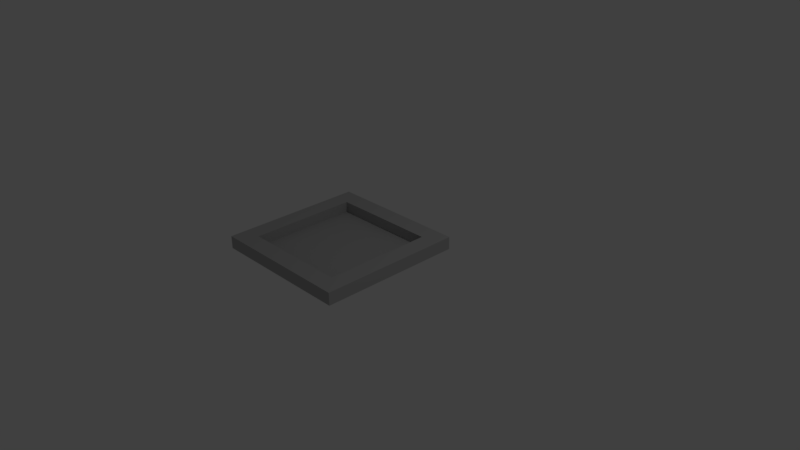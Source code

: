 # Source: photoframe.blend  (saved by Blender 2.77.0; exported with 4.5.12 LTS)
import bpy
from mathutils import Matrix  # noqa: F401  (used for matrix-valued properties, if any)

bpy.ops.wm.read_factory_settings(use_empty=True)
scene = bpy.context.scene
scene.name = 'Scene'

# ---- collections
col_collection_1 = bpy.data.collections.new('Collection 1'); scene.collection.children.link(col_collection_1)

# ---- materials (node trees are filled in below, after node groups)
mat_photoblack = bpy.data.materials.new('photoblack')
mat_photoblack.alpha_threshold = 0.0
mat_photoblack.use_transparent_shadow = False
mat_photoblack.diffuse_color = (0.4385, 0.4385, 0.4385, 1.0)
mat_photoblack.roughness = 0.5

# ---- material node trees

# ---- world
world_world = bpy.data.worlds.new('World'); scene.world = world_world
world_world.color = (0.05088, 0.05088, 0.05088)
world_world.use_sun_shadow = False
world_world.sun_shadow_jitter_overblur = 0.0
world_world.cycles.sampling_method = 'MANUAL'

# ---- cameras
cam_camera = bpy.data.cameras.new('Camera')
cam_camera.clip_end = 100.0
cam_camera.lens = 35.0
cam_camera.sensor_width = 32.0
cam_camera.sensor_height = 18.0
cam_camera.ortho_scale = 7.314
cam_camera.dof.focus_distance = 0.0
cam_camera.dof.aperture_fstop = 128.0

# ---- lights
light_lamp = bpy.data.lights.new('Lamp', 'POINT')
light_lamp.transmission_factor = 0.0
light_lamp.cutoff_distance = 30.0
light_lamp.energy = 100.0
light_lamp.shadow_buffer_clip_start = 1.001
light_lamp.shadow_soft_size = 0.1
light_lamp.shadow_maximum_resolution = 0.006
light_lamp.use_absolute_resolution = True

# ---- meshes
me_cube = bpy.data.meshes.new('Cube')
me_cube.from_pydata([(-1.0, -1.0, 3.0), (-1.0, -1.0, -3.0), (-1.0, 1.0, 3.0), (-1.0, 1.0, -3.0), (1.0, -1.0, 3.0), (1.0, -1.0, -3.0), (1.0, 1.0, 3.0), (1.0, 1.0, -3.0), (-1.0, -1.0, 0.0), (-1.0, 0.0, -3.0), (-1.0, 1.0, 0.0), (-1.0, 0.0, 3.0), (0.0, 1.0, -3.0), (1.0, 1.0, 0.0), (0.0, 1.0, 3.0), (1.0, 0.0, -3.0), (1.0, -1.0, 0.0), (1.0, 0.0, 3.0), (0.0, -1.0, -3.0), (0.0, -1.0, 3.0), (0.0, 0.0, -3.0), (0.0, 0.0, 3.0), (0.0, -1.0, 0.0), (1.0, 0.0, 0.0), (0.0, 1.0, 0.0), (-1.0, 0.0, 0.0), (-1.0, -1.0, -1.5), (-1.0, 0.5, -3.0), (-1.0, 1.0, 1.5), (-1.0, -0.5, 3.0), (0.5, 1.0, -3.0), (1.0, 1.0, 1.5), (-0.5, 1.0, 3.0), (1.0, -0.5, -3.0), (1.0, -1.0, 1.5), (1.0, 0.5, 3.0), (-0.5, -1.0, -3.0), (0.5, -1.0, 3.0), (-1.0, -1.0, 1.5), (-1.0, -0.5, -3.0), (-1.0, 1.0, -1.5), (-1.0, 0.5, 3.0), (-0.5, 1.0, -3.0), (1.0, 1.0, -1.5), (0.5, 1.0, 3.0), (1.0, 0.5, -3.0), (1.0, -1.0, -1.5), (1.0, -0.5, 3.0), (0.5, -1.0, -3.0), (-0.5, -1.0, 3.0), (-0.5, 0.0, -3.0), (0.5, 0.0, -3.0), (0.0, -0.5, -3.0), (0.0, 0.5, -3.0), (0.5, 0.0, 3.0), (-0.5, 0.0, 3.0), (0.0, -0.5, 3.0), (0.0, 0.5, 3.0), (0.0, -1.0, 1.5), (0.0, -1.0, -1.5), (0.5, -1.0, 0.0), (-0.5, -1.0, 0.0), (1.0, 0.0, 1.5), (1.0, 0.0, -1.5), (1.0, 0.5, 0.0), (1.0, -0.5, 0.0), (0.0, 1.0, 1.5), (0.0, 1.0, -1.5), (-0.5, 1.0, 0.0), (0.5, 1.0, 0.0), (-1.0, 0.0, 1.5), (-1.0, 0.0, -1.5), (-1.0, -0.5, 0.0), (-1.0, 0.5, 0.0), (-1.0, 0.5, -1.5), (-1.0, -0.5, -1.5), (-1.0, -0.5, 1.5), (0.5, 1.0, -1.5), (-0.5, 1.0, -1.5), (-0.5, 1.0, 1.5), (1.0, -0.5, -1.5), (1.0, 0.5, -1.5), (1.0, 0.5, 1.5), (-0.5, -1.0, -1.5), (0.5, -1.0, -1.5), (0.5, -1.0, 1.5), (-0.5, 0.5, 3.0), (-0.5, -0.5, 3.0), (0.5, -0.5, 3.0), (0.5, 0.5, -3.0), (0.5, -0.5, -3.0), (-0.5, -0.5, -3.0), (-0.5, 0.5, -3.0), (0.5, 0.5, 3.0), (-0.5, -1.0, 1.5), (1.0, -0.5, 1.5), (0.5, 1.0, 1.5), (-1.0, 0.5, 1.5), (-1.0, -1.0, -2.25), (-1.0, 0.75, -3.0), (-1.0, 1.0, 2.25), (-1.0, -0.75, 3.0), (0.75, 1.0, -3.0), (1.0, 1.0, 2.25), (-0.75, 1.0, 3.0), (1.0, -0.75, -3.0), (1.0, -1.0, 2.25), (1.0, 0.75, 3.0), (-0.75, -1.0, -3.0), (0.75, -1.0, 3.0), (-1.0, -1.0, 0.75), (-1.0, -0.25, -3.0), (-1.0, 1.0, -0.75), (-1.0, 0.25, 3.0), (-0.25, 1.0, -3.0), (1.0, 1.0, -0.75), (0.25, 1.0, 3.0), (1.0, 0.25, -3.0), (1.0, -1.0, -0.75), (1.0, -0.25, 3.0), (0.25, -1.0, -3.0), (-0.25, -1.0, 3.0), (-0.75, 0.0, -3.0), (0.25, 0.0, -3.0), (0.0, -0.75, -3.0), (0.0, 0.25, -3.0), (0.75, 0.0, 3.0), (-0.25, 0.0, 3.0), (0.0, -0.75, 3.0), (0.0, 0.25, 3.0), (0.0, -1.0, 2.25), (0.0, -1.0, -0.75), (0.75, -1.0, 0.0), (-0.25, -1.0, 0.0), (1.0, 0.0, 2.25), (1.0, 0.0, -0.75), (1.0, 0.75, 0.0), (1.0, -0.25, 0.0), (0.0, 1.0, 2.25), (0.0, 1.0, -0.75), (-0.75, 1.0, 0.0), (0.25, 1.0, 0.0), (-1.0, 0.0, 2.25), (-1.0, 0.0, -0.75), (-1.0, -0.75, 0.0), (-1.0, 0.25, 0.0), (-1.0, -1.0, -0.75), (-1.0, 0.25, -3.0), (-1.0, 1.0, 0.75), (-1.0, -0.25, 3.0), (0.25, 1.0, -3.0), (1.0, 1.0, 0.75), (-0.25, 1.0, 3.0), (1.0, -0.25, -3.0), (1.0, -1.0, 0.75), (1.0, 0.25, 3.0), (-0.25, -1.0, -3.0), (0.25, -1.0, 3.0), (-1.0, -1.0, 2.25), (-1.0, -0.75, -3.0), (-1.0, 1.0, -2.25), (-1.0, 0.75, 3.0), (-0.75, 1.0, -3.0), (1.0, 1.0, -2.25), (0.75, 1.0, 3.0), (1.0, 0.75, -3.0), (1.0, -1.0, -2.25), (1.0, -0.75, 3.0), (0.75, -1.0, -3.0), (-0.75, -1.0, 3.0), (-0.25, 0.0, -3.0), (0.75, 0.0, -3.0), (0.0, -0.25, -3.0), (0.0, 0.75, -3.0), (0.25, 0.0, 3.0), (-0.75, 0.0, 3.0), (0.0, -0.25, 3.0), (0.0, 0.75, 3.0), (0.0, -1.0, 0.75), (0.0, -1.0, -2.25), (0.25, -1.0, 0.0), (-0.75, -1.0, 0.0), (1.0, 0.0, 0.75), (1.0, 0.0, -2.25), (1.0, 0.25, 0.0), (1.0, -0.75, 0.0), (0.0, 1.0, 0.75), (0.0, 1.0, -2.25), (-0.25, 1.0, 0.0), (0.75, 1.0, 0.0), (-1.0, 0.0, 0.75), (-1.0, 0.0, -2.25), (-1.0, -0.25, 0.0), (-1.0, 0.75, 0.0), (-1.0, 0.5, -0.75), (-1.0, 0.5, -2.25), (-1.0, 0.25, -1.5), (-1.0, 0.75, -1.5), (-1.0, -0.5, -0.75), (-1.0, -0.5, -2.25), (-1.0, -0.75, -1.5), (-1.0, -0.25, -1.5), (-1.0, -0.5, 2.25), (-1.0, -0.5, 0.75), (-1.0, -0.75, 1.5), (-1.0, -0.25, 1.5), (0.5, 1.0, -0.75), (0.5, 1.0, -2.25), (0.25, 1.0, -1.5), (0.75, 1.0, -1.5), (-0.5, 1.0, -0.75), (-0.5, 1.0, -2.25), (-0.75, 1.0, -1.5), (-0.25, 1.0, -1.5), (-0.5, 1.0, 2.25), (-0.5, 1.0, 0.75), (-0.75, 1.0, 1.5), (-0.25, 1.0, 1.5), (1.0, -0.5, -0.75), (1.0, -0.5, -2.25), (1.0, -0.25, -1.5), (1.0, -0.75, -1.5), (1.0, 0.5, -0.75), (1.0, 0.5, -2.25), (1.0, 0.75, -1.5), (1.0, 0.25, -1.5), (1.0, 0.5, 2.25), (1.0, 0.5, 0.75), (1.0, 0.75, 1.5), (1.0, 0.25, 1.5), (-0.5, -1.0, -0.75), (-0.5, -1.0, -2.25), (-0.25, -1.0, -1.5), (-0.75, -1.0, -1.5), (0.5, -1.0, -0.75), (0.5, -1.0, -2.25), (0.75, -1.0, -1.5), (0.25, -1.0, -1.5), (0.5, -1.0, 2.25), (0.5, -1.0, 0.75), (0.75, -1.0, 1.5), (0.25, -1.0, 1.5), (-0.25, 0.5, 3.0), (-0.75, 0.5, 3.0), (-0.5, 0.25, 3.0), (-0.5, 0.75, 3.0), (-0.25, -0.5, 3.0), (-0.75, -0.5, 3.0), (-0.5, -0.75, 3.0), (-0.5, -0.25, 3.0), (0.75, -0.5, 3.0), (0.25, -0.5, 3.0), (0.5, -0.75, 3.0), (0.5, -0.25, 3.0), (0.25, 0.5, -3.0), (0.75, 0.5, -3.0), (0.5, 0.25, -3.0), (0.5, 0.75, -3.0), (0.25, -0.5, -3.0), (0.75, -0.5, -3.0), (0.5, -0.75, -3.0), (0.5, -0.25, -3.0), (-0.75, -0.5, -3.0), (-0.25, -0.5, -3.0), (-0.5, -0.75, -3.0), (-0.5, -0.25, -3.0), (-0.75, 0.5, -3.0), (-0.25, 0.5, -3.0), (-0.5, 0.25, -3.0), (-0.5, 0.75, -3.0), (0.75, 0.5, 3.0), (0.25, 0.5, 3.0), (0.5, 0.25, 3.0), (0.5, 0.75, 3.0), (-0.5, -1.0, 2.25), (-0.5, -1.0, 0.75), (-0.25, -1.0, 1.5), (-0.75, -1.0, 1.5), (1.0, -0.5, 2.25), (1.0, -0.5, 0.75), (1.0, -0.25, 1.5), (1.0, -0.75, 1.5), (0.5, 1.0, 2.25), (0.5, 1.0, 0.75), (0.25, 1.0, 1.5), (0.75, 1.0, 1.5), (-1.0, 0.5, 2.25), (-1.0, 0.5, 0.75), (-1.0, 0.25, 1.5), (-1.0, 0.75, 1.5), (-1.0, 0.75, 0.75), (-1.0, 0.25, 0.75), (-1.0, 0.25, 2.25), (0.75, 1.0, 0.75), (0.25, 1.0, 0.75), (0.25, 1.0, 2.25), (1.0, -0.75, 0.75), (1.0, -0.25, 0.75), (1.0, -0.25, 2.25), (-0.75, -1.0, 0.75), (-0.25, -1.0, 0.75), (-0.25, -1.0, 2.25), (0.25, 0.75, 3.0), (0.25, 0.25, 3.0), (0.75, 0.25, 3.0), (-0.25, 0.75, -3.0), (-0.25, 0.25, -3.0), (-0.75, 0.25, -3.0), (-0.25, -0.25, -3.0), (-0.25, -0.75, -3.0), (-0.75, -0.75, -3.0), (0.75, -0.25, -3.0), (0.75, -0.75, -3.0), (0.25, -0.75, -3.0), (0.75, 0.75, -3.0), (0.75, 0.25, -3.0), (0.25, 0.25, -3.0), (0.25, -0.25, 3.0), (0.25, -0.75, 3.0), (0.75, -0.75, 3.0), (-0.75, -0.25, 3.0), (-0.75, -0.75, 3.0), (-0.25, -0.75, 3.0), (-0.75, 0.75, 3.0), (-0.75, 0.25, 3.0), (-0.25, 0.25, 3.0), (0.25, -1.0, 0.75), (0.75, -1.0, 0.75), (0.75, -1.0, 2.25), (0.25, -1.0, -2.25), (0.75, -1.0, -2.25), (0.75, -1.0, -0.75), (-0.75, -1.0, -2.25), (-0.25, -1.0, -2.25), (-0.25, -1.0, -0.75), (1.0, 0.25, 0.75), (1.0, 0.75, 0.75), (1.0, 0.75, 2.25), (1.0, 0.25, -2.25), (1.0, 0.75, -2.25), (1.0, 0.75, -0.75), (1.0, -0.75, -2.25), (1.0, -0.25, -2.25), (1.0, -0.25, -0.75), (-0.25, 1.0, 0.75), (-0.75, 1.0, 0.75), (-0.75, 1.0, 2.25), (-0.25, 1.0, -2.25), (-0.75, 1.0, -2.25), (-0.75, 1.0, -0.75), (0.75, 1.0, -2.25), (0.25, 1.0, -2.25), (0.25, 1.0, -0.75), (-1.0, -0.25, 0.75), (-1.0, -0.75, 0.75), (-1.0, -0.75, 2.25), (-1.0, -0.25, -2.25), (-1.0, -0.75, -2.25), (-1.0, -0.75, -0.75), (-1.0, 0.75, -2.25), (-1.0, 0.25, -2.25), (-1.0, 0.25, -0.75), (-1.0, 0.75, -0.75), (-1.0, -0.25, -0.75), (-1.0, -0.25, 2.25), (0.75, 1.0, -0.75), (-0.25, 1.0, -0.75), (-0.25, 1.0, 2.25), (1.0, -0.75, -0.75), (1.0, 0.25, -0.75), (1.0, 0.25, 2.25), (-0.75, -1.0, -0.75), (0.25, -1.0, -0.75), (0.25, -1.0, 2.25), (-0.25, 0.75, 3.0), (-0.25, -0.25, 3.0), (0.75, -0.25, 3.0), (0.25, 0.75, -3.0), (0.25, -0.25, -3.0), (-0.75, -0.25, -3.0), (-0.75, 0.75, -3.0), (0.75, 0.75, 3.0), (-0.75, -1.0, 2.25), (1.0, -0.75, 2.25), (0.75, 1.0, 2.25), (-1.0, 0.75, 2.25), (0.75, 0.25, 26.92), (1.0, 0.0, 26.92), (1.0, -0.25, 26.92), (0.0, -0.75, 26.92), (1.0, 0.25, 26.92), (1.0, 0.75, 26.92), (-0.75, 1.0, 26.92), (0.5, 1.0, 26.92), (0.75, 0.0, 26.92), (0.75, -0.25, 26.92), (-0.25, 1.0, 26.92), (-0.25, 0.75, 26.92), (-0.75, 0.25, 26.92), (-0.25, -0.75, 26.92), (-1.0, -1.0, 26.92), (-1.0, -0.25, 26.92), (0.75, -0.75, 26.92), (0.75, -1.0, 26.92), (0.0, 0.75, 26.92), (1.0, 0.5, 26.92), (0.75, 0.5, 26.92), (0.5, -1.0, 26.92), (1.0, -0.5, 26.92), (0.75, -0.5, 26.92), (-0.5, -1.0, 26.92), (-0.5, -0.75, 26.92), (0.75, 1.0, 26.92), (1.0, 1.0, 26.92), (0.5, -0.75, 26.92), (0.25, -0.75, 26.92), (0.25, -1.0, 26.92), (0.0, -1.0, 26.92), (-0.25, -1.0, 26.92), (-1.0, 0.0, 26.92), (1.0, -0.75, 26.92), (1.0, -1.0, 26.92), (-0.75, -0.75, 26.92), (-0.75, -1.0, 26.92), (0.75, 0.75, 26.92), (-0.5, 1.0, 26.92), (0.25, 0.75, 26.92), (0.5, 0.75, 26.92), (-1.0, 0.75, 26.92), (-1.0, 1.0, 26.92), (0.0, 1.0, 26.92), (0.25, 1.0, 26.92), (-0.75, 0.0, 26.92), (-0.75, -0.25, 26.92), (-0.75, 0.75, 26.92), (-0.5, 0.75, 26.92), (-0.75, 0.5, 26.92), (-0.75, -0.5, 26.92), (-1.0, 0.25, 26.92), (-1.0, 0.5, 26.92), (-1.0, -0.75, 26.92), (-1.0, -0.5, 26.92), (-0.5, -0.75, 38.93), (-0.5, -1.0, 38.93), (0.0, 1.0, 38.93), (0.0, 0.75, 38.93), (-0.75, 0.25, 38.93), (-0.75, 0.5, 38.93), (-0.75, -1.0, 38.93), (-0.25, -1.0, 38.93), (-0.25, -0.75, 38.93), (-0.25, 1.0, 38.93), (-0.5, 1.0, 38.93), (-1.0, 0.0, 38.93), (-0.75, 0.0, 38.93), (0.5, -0.75, 38.93), (0.25, -0.75, 38.93), (-1.0, 0.5, 38.93), (-1.0, 0.25, 38.93), (-0.75, -0.25, 38.93), (-0.5, 0.75, 38.93), (-0.75, 0.75, 38.93), (0.75, 0.0, 38.93), (1.0, 0.0, 38.93), (0.0, -0.75, 38.93), (-0.75, -0.5, 38.93), (0.75, 0.5, 38.93), (0.75, 0.75, 38.93), (1.0, 0.5, 38.93), (1.0, 0.25, 38.93), (1.0, -0.75, 38.93), (0.75, -0.75, 38.93), (-1.0, 0.75, 38.93), (0.75, 0.25, 38.93), (1.0, 0.75, 38.93), (0.75, -0.5, 38.93), (1.0, -1.0, 38.93), (0.75, -1.0, 38.93), (-1.0, -0.5, 38.93), (0.25, 1.0, 38.93), (0.5, 0.75, 38.93), (0.0, -1.0, 38.93), (-1.0, -0.25, 38.93), (0.75, 1.0, 38.93), (1.0, -0.5, 38.93), (1.0, -0.25, 38.93), (0.5, 1.0, 38.93), (-0.25, 0.75, 38.93), (-0.75, 1.0, 38.93), (0.25, 0.75, 38.93), (0.75, -0.25, 38.93), (0.5, -1.0, 38.93), (1.0, 1.0, 38.93), (-0.75, -0.75, 38.93), (0.25, -1.0, 38.93), (-1.0, -0.75, 38.93), (-1.0, 1.0, 38.93), (-1.0, -1.0, 38.93)], [], [(436, 398, 446, 447), (25, 145, 291, 190), (323, 243, 436, 434), (101, 29, 441, 440), (393, 412, 483, 486), (122, 9, 111, 379), (128, 318, 415, 389), (427, 426, 489, 480), (245, 323, 434, 435), (406, 424, 467, 466), (11, 113, 438, 419), (29, 149, 401, 441), (4, 109, 403, 421), (374, 245, 435, 397), (35, 155, 390, 405), (116, 44, 393, 431), (401, 419, 453, 482), (299, 110, 38, 277), (397, 435, 460, 487), (319, 250, 409, 402), (177, 374, 397, 404), (92, 266, 307, 268), (291, 287, 97, 288), (84, 234, 331, 236), (294, 283, 96, 284), (164, 6, 413, 412), (75, 198, 358, 200), (297, 279, 95, 280), (298, 119, 17, 134), (300, 275, 94, 276), (47, 167, 420, 408), (44, 164, 412, 393), (317, 174, 54, 253), (306, 267, 92, 268), (20, 170, 308, 172), (386, 406, 466, 473), (403, 407, 491, 477), (312, 259, 90, 260), (21, 174, 317, 176), (247, 321, 422, 437), (149, 11, 419, 401), (420, 421, 476, 470), (292, 113, 11, 142), (320, 175, 55, 249), (324, 243, 86, 244), (22, 178, 326, 180), (16, 154, 296, 185), (296, 154, 34, 281), (248, 322, 399, 411), (329, 179, 59, 237), (333, 231, 83, 232), (23, 182, 335, 184), (13, 151, 293, 189), (293, 151, 31, 285), (250, 376, 395, 409), (105, 33, 259, 312), (153, 15, 171, 311), (338, 183, 63, 225), (24, 186, 344, 188), (10, 148, 290, 193), (290, 148, 28, 289), (396, 430, 444, 451), (348, 211, 78, 212), (314, 102, 30, 257), (377, 150, 12, 173), (305, 114, 42, 269), (25, 190, 353, 192), (8, 110, 299, 181), (355, 101, 0, 158), (358, 144, 8, 146), (357, 199, 75, 200), (308, 170, 50, 265), (356, 191, 71, 201), (362, 193, 73, 194), (40, 112, 362, 197), (363, 192, 72, 198), (71, 143, 363, 201), (364, 149, 29, 202), (70, 142, 364, 205), (365, 189, 69, 206), (43, 115, 365, 209), (366, 188, 68, 210), (67, 139, 366, 213), (66, 138, 367, 217), (368, 185, 65, 218), (46, 118, 368, 221), (369, 184, 64, 222), (63, 135, 369, 225), (370, 155, 35, 226), (62, 134, 370, 229), (371, 181, 61, 230), (26, 146, 371, 233), (372, 180, 60, 234), (59, 131, 372, 237), (373, 157, 37, 238), (58, 130, 373, 241), (374, 177, 57, 242), (121, 49, 410, 418), (375, 176, 56, 246), (55, 127, 375, 249), (322, 246, 56, 128), (54, 126, 376, 253), (377, 173, 53, 254), (30, 150, 377, 257), (378, 172, 52, 258), (51, 123, 378, 261), (313, 258, 52, 124), (50, 122, 379, 265), (42, 162, 380, 269), (382, 169, 49, 274), (38, 158, 382, 277), (383, 167, 47, 278), (80, 218, 343, 220), (34, 106, 383, 281), (384, 164, 44, 282), (88, 250, 319, 252), (31, 103, 384, 285), (385, 161, 41, 286), (97, 286, 292, 288), (28, 100, 385, 289), (32, 152, 396, 425), (97, 289, 385, 286), (422, 411, 442, 493), (90, 258, 313, 260), (320, 247, 437, 433), (96, 285, 384, 282), (82, 226, 337, 228), (6, 107, 391, 413), (158, 38, 204, 355), (95, 281, 383, 278), (17, 119, 388, 387), (94, 277, 382, 274), (162, 42, 211, 348), (93, 273, 381, 270), (252, 319, 402, 414), (27, 99, 359, 195), (92, 269, 380, 266), (27, 266, 380, 99), (39, 111, 356, 199), (91, 265, 379, 262), (39, 262, 379, 111), (52, 172, 308, 263), (150, 30, 207, 351), (90, 261, 378, 258), (53, 173, 305, 267), (89, 257, 377, 254), (311, 171, 51, 261), (88, 253, 376, 250), (119, 47, 408, 388), (56, 176, 317, 251), (367, 152, 32, 214), (87, 249, 375, 246), (57, 177, 302, 271), (86, 245, 374, 242), (126, 304, 386, 394), (36, 156, 309, 264), (85, 241, 373, 238), (60, 180, 326, 239), (146, 26, 200, 358), (84, 237, 372, 234), (61, 181, 299, 275), (83, 233, 371, 230), (19, 121, 418, 417), (33, 153, 311, 259), (82, 229, 370, 226), (64, 184, 335, 227), (48, 168, 312, 260), (81, 225, 369, 222), (74, 194, 361, 196), (65, 185, 296, 279), (80, 221, 368, 218), (14, 116, 431, 430), (78, 210, 349, 212), (79, 217, 367, 214), (68, 188, 344, 215), (45, 165, 314, 255), (78, 213, 366, 210), (83, 230, 334, 232), (69, 189, 293, 283), (77, 209, 365, 206), (347, 187, 67, 213), (324, 175, 432, 398), (266, 27, 147, 307), (76, 205, 364, 202), (72, 192, 353, 203), (75, 201, 363, 198), (91, 262, 310, 264), (73, 193, 290, 287), (381, 273, 427, 424), (74, 197, 362, 194), (360, 195, 74, 196), (262, 39, 159, 310), (71, 196, 361, 143), (25, 143, 361, 145), (147, 27, 195, 360), (9, 147, 360, 191), (71, 191, 360, 196), (99, 3, 160, 359), (162, 3, 99, 380), (74, 195, 359, 197), (357, 200, 26, 98), (1, 98, 332, 108), (159, 39, 199, 357), (98, 1, 159, 357), (111, 9, 191, 356), (363, 143, 25, 192), (75, 199, 356, 201), (354, 204, 38, 110), (144, 72, 203, 354), (110, 8, 144, 354), (433, 437, 465, 459), (366, 139, 24, 188), (76, 203, 353, 205), (351, 207, 77, 208), (67, 208, 352, 139), (24, 139, 352, 141), (362, 112, 10, 193), (12, 150, 351, 187), (67, 187, 351, 208), (102, 7, 163, 350), (292, 286, 41, 113), (7, 102, 314, 165), (30, 102, 350, 207), (77, 207, 350, 209), (385, 100, 2, 161), (40, 212, 349, 112), (10, 112, 349, 140), (353, 190, 70, 205), (10, 140, 345, 148), (431, 393, 486, 479), (40, 160, 348, 212), (114, 12, 187, 347), (42, 114, 347, 211), (78, 211, 347, 213), (345, 215, 79, 216), (304, 270, 406, 386), (28, 216, 346, 100), (2, 100, 346, 104), (140, 68, 215, 345), (28, 148, 345, 216), (369, 135, 23, 184), (355, 202, 29, 101), (79, 215, 344, 217), (342, 219, 80, 220), (117, 45, 255, 315), (63, 220, 343, 135), (23, 135, 343, 137), (153, 33, 219, 342), (365, 115, 13, 189), (15, 153, 342, 183), (63, 183, 342, 220), (105, 5, 166, 341), (89, 254, 316, 256), (5, 105, 312, 168), (33, 105, 341, 219), (428, 429, 496, 472), (80, 219, 341, 221), (384, 103, 6, 164), (339, 223, 81, 224), (43, 224, 340, 115), (13, 115, 340, 136), (344, 186, 66, 217), (165, 45, 223, 339), (418, 410, 443, 449), (43, 163, 339, 224), (117, 15, 183, 338), (45, 117, 338, 223), (302, 177, 404, 426), (81, 223, 338, 225), (336, 227, 82, 228), (167, 4, 421, 420), (31, 228, 337, 103), (6, 103, 337, 107), (136, 64, 227, 336), (31, 151, 336, 228), (349, 210, 68, 140), (372, 131, 22, 180), (346, 214, 32, 104), (82, 227, 335, 229), (368, 118, 16, 185), (59, 232, 334, 131), (22, 131, 334, 133), (156, 36, 231, 333), (18, 156, 333, 179), (59, 179, 333, 232), (1, 108, 310, 159), (36, 108, 332, 231), (83, 231, 332, 233), (383, 106, 4, 167), (330, 235, 84, 236), (46, 236, 331, 118), (16, 118, 331, 132), (152, 14, 430, 396), (168, 48, 235, 330), (392, 425, 452, 488), (46, 166, 330, 236), (120, 18, 179, 329), (326, 178, 58, 241), (48, 120, 329, 235), (84, 235, 329, 237), (327, 239, 85, 240), (318, 252, 414, 415), (34, 240, 328, 106), (4, 106, 328, 109), (132, 60, 239, 327), (34, 154, 327, 240), (375, 127, 21, 176), (37, 157, 416, 407), (337, 226, 35, 107), (85, 239, 326, 241), (412, 413, 492, 483), (55, 244, 325, 127), (21, 127, 325, 129), (321, 247, 87, 248), (49, 169, 423, 410), (113, 41, 439, 438), (55, 175, 324, 244), (301, 121, 19, 130), (387, 388, 485, 463), (86, 243, 323, 245), (321, 248, 411, 422), (273, 302, 426, 427), (243, 324, 398, 436), (107, 35, 405, 391), (157, 19, 417, 416), (87, 247, 320, 249), (318, 251, 88, 252), (390, 387, 463, 469), (155, 17, 387, 390), (128, 56, 251, 318), (382, 158, 0, 169), (378, 123, 20, 172), (0, 101, 440, 400), (328, 238, 37, 109), (88, 251, 317, 253), (51, 256, 316, 123), (20, 123, 316, 125), (51, 171, 315, 256), (18, 124, 309, 156), (315, 255, 89, 256), (13, 136, 336, 151), (89, 255, 314, 257), (48, 260, 313, 120), (388, 408, 484, 485), (441, 401, 482, 478), (93, 270, 304, 272), (90, 259, 311, 261), (309, 263, 91, 264), (36, 264, 310, 108), (124, 52, 263, 309), (270, 381, 424, 406), (175, 320, 433, 432), (331, 234, 60, 132), (399, 389, 464, 450), (169, 0, 400, 423), (91, 263, 308, 265), (50, 268, 307, 122), (9, 122, 307, 147), (125, 53, 267, 306), (50, 170, 306, 268), (109, 37, 407, 403), (416, 417, 481, 494), (20, 125, 306, 170), (92, 267, 305, 269), (303, 271, 93, 272), (54, 272, 304, 126), (79, 214, 346, 216), (376, 126, 394, 395), (129, 57, 271, 303), (54, 174, 303, 272), (373, 130, 19, 157), (295, 116, 14, 138), (21, 129, 303, 174), (93, 271, 302, 273), (58, 276, 301, 130), (87, 246, 322, 248), (133, 61, 275, 300), (58, 178, 300, 276), (370, 134, 17, 155), (41, 161, 428, 439), (22, 133, 300, 178), (94, 275, 299, 277), (62, 280, 298, 134), (96, 282, 295, 284), (137, 65, 279, 297), (104, 32, 425, 392), (62, 182, 297, 280), (367, 138, 14, 152), (2, 104, 392, 429), (23, 137, 297, 182), (95, 279, 296, 281), (66, 284, 295, 138), (141, 69, 283, 294), (66, 186, 294, 284), (364, 142, 11, 149), (322, 128, 389, 399), (24, 141, 294, 186), (96, 283, 293, 285), (70, 288, 292, 142), (16, 132, 327, 154), (145, 73, 287, 291), (371, 146, 8, 181), (70, 190, 291, 288), (97, 287, 290, 289), (358, 198, 72, 144), (95, 278, 298, 280), (340, 222, 64, 136), (86, 242, 325, 244), (77, 206, 352, 208), (316, 254, 53, 125), (325, 242, 57, 129), (334, 230, 61, 133), (18, 120, 313, 124), (343, 218, 65, 137), (15, 117, 315, 171), (301, 274, 49, 121), (166, 5, 168, 330), (352, 206, 69, 141), (12, 114, 305, 173), (298, 278, 47, 119), (163, 7, 165, 339), (354, 203, 76, 204), (361, 194, 73, 145), (295, 282, 44, 116), (160, 3, 162, 348), (335, 182, 62, 229), (81, 222, 340, 224), (359, 160, 40, 197), (76, 202, 355, 204), (411, 399, 450, 442), (341, 166, 46, 221), (85, 238, 328, 240), (350, 163, 43, 209), (94, 274, 301, 276), (332, 98, 26, 233), (407, 416, 494, 491), (415, 414, 455, 456), (400, 440, 495, 497), (414, 402, 471, 455), (161, 2, 429, 428), (475, 484, 470, 471), (444, 479, 489, 445), (486, 483, 467, 480), (468, 466, 467, 474), (463, 462, 473, 469), (476, 477, 471, 470), (458, 457, 447, 446), (481, 449, 450, 464), (452, 451, 487, 460), (487, 451, 444, 445), (453, 458, 446, 454), (491, 455, 471, 477), (483, 492, 474, 467), (478, 482, 459, 465), (489, 479, 486, 480), (457, 472, 461, 447), (461, 488, 452, 460), (497, 495, 493, 448), (462, 463, 485, 490), (443, 448, 493, 442), (491, 494, 456, 455), (481, 464, 456, 494), (443, 442, 450, 449), (466, 468, 469, 473), (496, 488, 461, 472), (484, 475, 490, 485), (482, 453, 454, 459), (495, 478, 465, 493), (405, 390, 469, 468), (435, 434, 461, 460), (438, 439, 457, 458), (391, 405, 468, 474), (426, 404, 445, 489), (410, 423, 448, 443), (440, 441, 478, 495), (432, 433, 459, 454), (408, 420, 470, 484), (439, 428, 472, 457), (413, 391, 474, 492), (429, 392, 488, 496), (404, 397, 487, 445), (402, 409, 475, 471), (394, 386, 473, 462), (425, 396, 451, 452), (434, 436, 447, 461), (398, 432, 454, 446), (395, 394, 462, 490), (423, 400, 497, 448), (389, 415, 456, 464), (421, 403, 477, 476), (419, 438, 458, 453), (409, 395, 490, 475), (430, 431, 479, 444), (437, 422, 493, 465), (424, 427, 480, 467), (417, 418, 449, 481)])
_uv = me_cube.uv_layers.new(name='UVMap')
_uv.uv.foreach_set('vector', [0.5781, 0.2865, 0.5625, 0.2865, 0.5625, 0.0, 0.5781, 0.0, 0.4375, 0.07155, 0.4531, 0.07155, 0.4531, 0.08944, 0.4375, 0.08944, 0.5938, 0.8569, 0.5781, 0.8569, 0.5781, 0.2865, 0.5938, 0.2865, 0.3906, 0.1431, 0.4063, 0.1431, 0.4063, 0.7135, 0.3906, 0.7135, 0.1563, 0.2865, 0.1406, 0.2865, 0.1406, 0.0, 0.1563, 0.0, 0.9375, 0.04173, 0.9375, 0.0477, 0.9219, 0.0477, 0.9219, 0.04173, 0.6406, 0.8569, 0.625, 0.8569, 0.625, 0.2865, 0.6406, 0.2865, 0.7656, 0.2865, 0.75, 0.2865, 0.75, 0.0, 0.7656, 0.0, 0.7031, 0.8569, 0.6875, 0.8569, 0.6875, 0.2865, 0.7031, 0.2865, 0.8594, 0.5704, 0.875, 0.5704, 0.875, 0.8569, 0.8594, 0.8569, 0.4375, 0.1431, 0.4531, 0.1431, 0.4531, 0.7135, 0.4375, 0.7135, 0.4063, 0.1431, 0.4219, 0.1431, 0.4219, 0.7135, 0.4063, 0.7135, 0.375, 0.8569, 0.3594, 0.8569, 0.3594, 0.2865, 0.375, 0.2865, 0.7188, 0.8569, 0.7031, 0.8569, 0.7031, 0.2865, 0.7188, 0.2865, 0.09375, 0.8569, 0.07813, 0.8569, 0.07812, 0.2865, 0.09375, 0.2865, 0.1719, 0.8569, 0.1563, 0.8569, 0.1563, 0.2865, 0.1719, 0.2865, 0.4219, 0.7135, 0.4375, 0.7135, 0.4375, 1.0, 0.4219, 1.0, 0.2656, 0.9106, 0.25, 0.9106, 0.25, 0.8927, 0.2656, 0.8927, 0.7188, 0.2865, 0.7031, 0.2865, 0.7031, 0.0, 0.7188, 0.0, 0.7813, 0.0, 0.7969, 0.0, 0.7969, 0.5704, 0.7813, 0.5704, 0.7344, 0.8569, 0.7188, 0.8569, 0.7188, 0.2865, 0.7344, 0.2865, 0.9688, 0.03577, 0.9688, 0.04173, 0.9531, 0.04173, 0.9531, 0.03577, 0.4531, 0.08944, 0.4688, 0.08944, 0.4688, 0.1073, 0.4531, 0.1073, 0.3438, 0.9642, 0.3438, 0.9463, 0.3594, 0.9463, 0.3594, 0.9642, 0.1719, 0.9106, 0.1563, 0.9106, 0.1563, 0.8927, 0.1719, 0.8927, 0.1406, 0.8569, 0.125, 0.8569, 0.125, 0.2865, 0.1406, 0.2865, 0.4063, 0.03578, 0.4063, 0.05366, 0.3906, 0.05366, 0.3906, 0.03578, 0.04688, 0.9106, 0.03125, 0.9106, 0.03125, 0.8927, 0.04688, 0.8927, 0.04688, 0.8748, 0.04688, 0.8569, 0.0625, 0.8569, 0.0625, 0.8748, 0.2969, 0.9106, 0.2813, 0.9106, 0.2813, 0.8927, 0.2969, 0.8927, 0.03125, 0.8569, 0.01563, 0.8569, 0.01563, 0.2865, 0.03125, 0.2865, 0.1563, 0.8569, 0.1406, 0.8569, 0.1406, 0.2865, 0.1563, 0.2865, 0.9375, 0.1073, 0.9219, 0.1073, 0.9219, 0.1014, 0.9375, 0.1014, 0.9531, 0.02981, 0.9688, 0.02981, 0.9688, 0.03577, 0.9531, 0.03577, 0.9375, 0.02385, 0.9375, 0.02981, 0.9219, 0.02981, 0.9219, 0.02385, 0.8438, 0.5704, 0.8594, 0.5704, 0.8594, 0.8569, 0.8438, 0.8569, 0.3594, 0.2865, 0.3438, 0.2865, 0.3438, 0.0, 0.3594, 0.0, 0.8906, 0.005962, 0.9063, 0.005962, 0.9063, 0.01192, 0.8906, 0.01192, 0.9219, 0.1133, 0.9219, 0.1073, 0.9375, 0.1073, 0.9375, 0.1133, 0.5156, 0.8569, 0.5, 0.8569, 0.5, 0.2865, 0.5156, 0.2865, 0.4219, 0.1431, 0.4375, 0.1431, 0.4375, 0.7135, 0.4219, 0.7135, 0.01563, 0.2865, 1.267e-07, 0.2865, 0.0, 0.0, 0.01562, 0.0, 0.4531, 0.1252, 0.4531, 0.1431, 0.4375, 0.1431, 0.4375, 0.1252, 0.9375, 0.1312, 0.9219, 0.1312, 0.9219, 0.1252, 0.9375, 0.1252, 0.9063, 0.1312, 0.8906, 0.1312, 0.8906, 0.1252, 0.9063, 0.1252, 0.3125, 0.9284, 0.3125, 0.9106, 0.3281, 0.9106, 0.3281, 0.9284, 4.023e-07, 0.9284, 3.949e-07, 0.9106, 0.01563, 0.9106, 0.01563, 0.9284, 0.01563, 0.9106, 3.949e-07, 0.9106, 3.874e-07, 0.8927, 0.01563, 0.8927, 0.6719, 0.8569, 0.6563, 0.8569, 0.6563, 0.2865, 0.6719, 0.2865, 0.3281, 0.9821, 0.3125, 0.9821, 0.3125, 0.9642, 0.3281, 0.9642, 0.2969, 0.9821, 0.2813, 0.9821, 0.2813, 0.9642, 0.2969, 0.9642, 0.0625, 0.9284, 0.0625, 0.9106, 0.07813, 0.9106, 0.07813, 0.9284, 0.125, 0.9284, 0.125, 0.9106, 0.1406, 0.9106, 0.1406, 0.9284, 0.1406, 0.9106, 0.125, 0.9106, 0.125, 0.8927, 0.1406, 0.8927, 0.7969, 0.0, 0.8125, 0.0, 0.8125, 0.5704, 0.7969, 0.5704, 0.8906, 7.107e-09, 0.9063, 4.264e-09, 0.9063, 0.005962, 0.8906, 0.005962, 0.9219, 2.843e-09, 0.9375, 2.843e-09, 0.9375, 0.005962, 0.9219, 0.005962, 0.07813, 0.9821, 0.0625, 0.9821, 0.0625, 0.9642, 0.07813, 0.9642, 0.1875, 0.9284, 0.1875, 0.9106, 0.2031, 0.9106, 0.2031, 0.9284, 0.5, 0.07155, 0.5, 0.08944, 0.4844, 0.08944, 0.4844, 0.07155, 0.4844, 0.08944, 0.5, 0.08944, 0.5, 0.1073, 0.4844, 0.1073, 0.2031, 0.2865, 0.1875, 0.2865, 0.1875, 0.0, 0.2031, 0.0, 0.2344, 0.9821, 0.2188, 0.9821, 0.2188, 0.9642, 0.2344, 0.9642, 0.9844, 0.005962, 1.0, 0.005962, 1.0, 0.01192, 0.9844, 0.01192, 0.9844, 0.01789, 1.0, 0.01789, 1.0, 0.02385, 0.9844, 0.02385, 0.9844, 0.02981, 1.0, 0.02981, 1.0, 0.03577, 0.9844, 0.03577, 0.4375, 0.07155, 0.4375, 0.08944, 0.4219, 0.08944, 0.4219, 0.07155, 0.25, 0.9284, 0.25, 0.9106, 0.2656, 0.9106, 0.2656, 0.9284, 0.3906, 0.1252, 0.3906, 0.1431, 0.375, 0.1431, 0.375, 0.1252, 0.3906, 0.05366, 0.3906, 0.07155, 0.375, 0.07155, 0.375, 0.05366, 0.3906, 0.01789, 0.4063, 0.01789, 0.4063, 0.03578, 0.3906, 0.03578, 0.9219, 0.02981, 0.9375, 0.02981, 0.9375, 0.03577, 0.9219, 0.03577, 0.4219, 0.01789, 0.4375, 0.01789, 0.4375, 0.03578, 0.4219, 0.03578, 0.4844, 0.05366, 0.4844, 0.07155, 0.4688, 0.07155, 0.4688, 0.05366, 0.5, 0.03578, 0.5, 0.05366, 0.4844, 0.05366, 0.4844, 0.03578, 0.4219, 0.05366, 0.4219, 0.07155, 0.4063, 0.07155, 0.4063, 0.05366, 0.4375, 0.03578, 0.4375, 0.05366, 0.4219, 0.05366, 0.4219, 0.03578, 0.4219, 0.1252, 0.4219, 0.1431, 0.4063, 0.1431, 0.4063, 0.1252, 0.4375, 0.1073, 0.4375, 0.1252, 0.4219, 0.1252, 0.4219, 0.1073, 0.1406, 0.9463, 0.1406, 0.9284, 0.1563, 0.9284, 0.1563, 0.9463, 0.125, 0.9642, 0.125, 0.9463, 0.1406, 0.9463, 0.1406, 0.9642, 0.2031, 0.9463, 0.2031, 0.9284, 0.2188, 0.9284, 0.2188, 0.9463, 0.1875, 0.9642, 0.1875, 0.9463, 0.2031, 0.9463, 0.2031, 0.9642, 0.1875, 0.8927, 0.1875, 0.8748, 0.2031, 0.8748, 0.2031, 0.8927, 0.01563, 0.9463, 0.01563, 0.9284, 0.03125, 0.9284, 0.03125, 0.9463, 4.172e-07, 0.9642, 4.135e-07, 0.9463, 0.01563, 0.9463, 0.01563, 0.9642, 0.07813, 0.9463, 0.07813, 0.9284, 0.09375, 0.9284, 0.09375, 0.9463, 0.0625, 0.9642, 0.0625, 0.9463, 0.07813, 0.9463, 0.07813, 0.9642, 0.07813, 0.8748, 0.07813, 0.8569, 0.09375, 0.8569, 0.09375, 0.8748, 0.0625, 0.8927, 0.0625, 0.8748, 0.07813, 0.8748, 0.07813, 0.8927, 0.2656, 0.9463, 0.2656, 0.9284, 0.2813, 0.9284, 0.2813, 0.9463, 0.25, 0.9642, 0.25, 0.9463, 0.2656, 0.9463, 0.2656, 0.9642, 0.3281, 0.9463, 0.3281, 0.9284, 0.3438, 0.9284, 0.3438, 0.9463, 0.3125, 0.9642, 0.3125, 0.9463, 0.3281, 0.9463, 0.3281, 0.9642, 0.3281, 0.8748, 0.3281, 0.8569, 0.3438, 0.8569, 0.3438, 0.8748, 0.3125, 0.8927, 0.3125, 0.8748, 0.3281, 0.8748, 0.3281, 0.8927, 0.875, 0.1192, 0.875, 0.1133, 0.8906, 0.1133, 0.8906, 0.1192, 0.2969, 0.8569, 0.2813, 0.8569, 0.2813, 0.2865, 0.2969, 0.2865, 0.9375, 0.1192, 0.9375, 0.1133, 0.9531, 0.1133, 0.9531, 0.1192, 0.9219, 0.1252, 0.9219, 0.1192, 0.9375, 0.1192, 0.9375, 0.1252, 0.9688, 0.1192, 0.9531, 0.1192, 0.9531, 0.1133, 0.9688, 0.1133, 0.9219, 0.1014, 0.9219, 0.09539, 0.9375, 0.09539, 0.9375, 0.1014, 0.9844, 0.01789, 0.9844, 0.02385, 0.9688, 0.02385, 0.9688, 0.01789, 1.0, 0.01192, 1.0, 0.01789, 0.9844, 0.01789, 0.9844, 0.01192, 0.9219, 0.01789, 0.9219, 0.02385, 0.9063, 0.02385, 0.9063, 0.01789, 0.9375, 0.01192, 0.9375, 0.01789, 0.9219, 0.01789, 0.9219, 0.01192, 0.8906, 0.01789, 0.9063, 0.01789, 0.9063, 0.02385, 0.8906, 0.02385, 0.9375, 0.03577, 0.9375, 0.04173, 0.9219, 0.04173, 0.9219, 0.03577, 1.0, 0.03577, 1.0, 0.04173, 0.9844, 0.04173, 0.9844, 0.03577, 0.2656, 0.8748, 0.2656, 0.8569, 0.2813, 0.8569, 0.2813, 0.8748, 0.25, 0.8927, 0.25, 0.8748, 0.2656, 0.8748, 0.2656, 0.8927, 0.01563, 0.8748, 0.01563, 0.8569, 0.03125, 0.8569, 0.03125, 0.8748, 0.03125, 0.9642, 0.03125, 0.9463, 0.04688, 0.9463, 0.04688, 0.9642, 3.874e-07, 0.8927, 3.8e-07, 0.8748, 0.01563, 0.8748, 0.01563, 0.8927, 0.1406, 0.8748, 0.1406, 0.8569, 0.1563, 0.8569, 0.1563, 0.8748, 0.9531, 0.1014, 0.9531, 0.09539, 0.9688, 0.09539, 0.9688, 0.1014, 0.125, 0.8927, 0.125, 0.8748, 0.1406, 0.8748, 0.1406, 0.8927, 0.4844, 0.1252, 0.4844, 0.1431, 0.4688, 0.1431, 0.4688, 0.1252, 0.4688, 0.1073, 0.4688, 0.1252, 0.4531, 0.1252, 0.4531, 0.1073, 0.5, 0.1073, 0.5, 0.1252, 0.4844, 0.1252, 0.4844, 0.1073, 0.2188, 0.8569, 0.2031, 0.8569, 0.2031, 0.2865, 0.2188, 0.2865, 0.4688, 0.1073, 0.4844, 0.1073, 0.4844, 0.1252, 0.4688, 0.1252, 0.6875, 0.2865, 0.6719, 0.2865, 0.6719, 0.0, 0.6875, 0.0, 0.9063, 0.01192, 0.9063, 0.01789, 0.8906, 0.01789, 0.8906, 0.01192, 0.5313, 0.8569, 0.5156, 0.8569, 0.5156, 0.2865, 0.5313, 0.2865, 0.1563, 0.8927, 0.1406, 0.8927, 0.1406, 0.8748, 0.1563, 0.8748, 0.09375, 0.8927, 0.09375, 0.8748, 0.1094, 0.8748, 0.1094, 0.8927, 0.125, 0.8569, 0.1094, 0.8569, 0.1094, 0.2865, 0.125, 0.2865, 0.375, 0.1252, 0.375, 0.1073, 0.3906, 0.1073, 0.3906, 0.1252, 0.03125, 0.8927, 0.01563, 0.8927, 0.01563, 0.8748, 0.03125, 0.8748, 0.0625, 0.8569, 0.04688, 0.8569, 0.04688, 0.2865, 0.0625, 0.2865, 0.2813, 0.8927, 0.2656, 0.8927, 0.2656, 0.8748, 0.2813, 0.8748, 0.2344, 1.0, 0.2188, 1.0, 0.2188, 0.9821, 0.2344, 0.9821, 0.8906, 0.1014, 0.875, 0.1014, 0.875, 0.09539, 0.8906, 0.09539, 0.6094, 0.8569, 0.5938, 0.8569, 0.5938, 0.2865, 0.6094, 0.2865, 0.4688, 0.0, 0.4844, 0.0, 0.4844, 0.01789, 0.4688, 0.01789, 0.9688, 0.03577, 0.9844, 0.03577, 0.9844, 0.04173, 0.9688, 0.04173, 0.9688, 0.0477, 0.9688, 0.04173, 0.9844, 0.04173, 0.9844, 0.0477, 0.4063, 0.0, 0.4219, 0.0, 0.4219, 0.01789, 0.4063, 0.01789, 0.9063, 0.03577, 0.9219, 0.03577, 0.9219, 0.04173, 0.9063, 0.04173, 0.9063, 0.0477, 0.9063, 0.04173, 0.9219, 0.04173, 0.9219, 0.0477, 0.9063, 0.02385, 0.9219, 0.02385, 0.9219, 0.02981, 0.9063, 0.02981, 0.1719, 1.0, 0.1563, 1.0, 0.1563, 0.9821, 0.1719, 0.9821, 0.9063, 0.01192, 0.9219, 0.01192, 0.9219, 0.01789, 0.9063, 0.01789, 0.9688, 0.02385, 0.9844, 0.02385, 0.9844, 0.02981, 0.9688, 0.02981, 0.9688, 0.01192, 0.9844, 0.01192, 0.9844, 0.01789, 0.9688, 0.01789, 0.9219, 0.005962, 0.9375, 0.005962, 0.9375, 0.01192, 0.9219, 0.01192, 0.9531, 0.1014, 0.9375, 0.1014, 0.9375, 0.09539, 0.9531, 0.09539, 0.04688, 0.8569, 0.03125, 0.8569, 0.03125, 0.2865, 0.04688, 0.2865, 0.9531, 0.1133, 0.9375, 0.1133, 0.9375, 0.1073, 0.9531, 0.1073, 0.2031, 0.8748, 0.2031, 0.8569, 0.2188, 0.8569, 0.2188, 0.8748, 0.9531, 0.1252, 0.9375, 0.1252, 0.9375, 0.1192, 0.9531, 0.1192, 0.8906, 0.1133, 0.875, 0.1133, 0.875, 0.1073, 0.8906, 0.1073, 0.8906, 0.1252, 0.875, 0.1252, 0.875, 0.1192, 0.8906, 0.1192, 0.8281, 0.0, 0.8438, 0.0, 0.8438, 0.5704, 0.8281, 0.5704, 0.875, 0.03577, 0.875, 0.02981, 0.8906, 0.02981, 0.8906, 0.03577, 0.3438, 0.8927, 0.3281, 0.8927, 0.3281, 0.8748, 0.3438, 0.8748, 0.3438, 0.9284, 0.3281, 0.9284, 0.3281, 0.9106, 0.3438, 0.9106, 0.375, 0.05366, 0.375, 0.03578, 0.3906, 0.03578, 0.3906, 0.05366, 0.3438, 0.9642, 0.3281, 0.9642, 0.3281, 0.9463, 0.3438, 0.9463, 0.2813, 0.9284, 0.2656, 0.9284, 0.2656, 0.9106, 0.2813, 0.9106, 0.2813, 0.9642, 0.2656, 0.9642, 0.2656, 0.9463, 0.2813, 0.9463, 0.3125, 0.8569, 0.2969, 0.8569, 0.2969, 0.2865, 0.3125, 0.2865, 0.9063, 4.264e-09, 0.9219, 2.843e-09, 0.9219, 0.005962, 0.9063, 0.005962, 0.09375, 0.8927, 0.07813, 0.8927, 0.07813, 0.8748, 0.09375, 0.8748, 0.09375, 0.9284, 0.07813, 0.9284, 0.07813, 0.9106, 0.09375, 0.9106, 0.875, 0.01192, 0.875, 0.005962, 0.8906, 0.005962, 0.8906, 0.01192, 0.09375, 0.9642, 0.07813, 0.9642, 0.07813, 0.9463, 0.09375, 0.9463, 0.4688, 0.03578, 0.4688, 0.05366, 0.4531, 0.05366, 0.4531, 0.03578, 0.03125, 0.9284, 0.01563, 0.9284, 0.01563, 0.9106, 0.03125, 0.9106, 0.03125, 0.9642, 0.01563, 0.9642, 0.01563, 0.9463, 0.03125, 0.9463, 0.1875, 0.8569, 0.1719, 0.8569, 0.1719, 0.2865, 0.1875, 0.2865, 0.2188, 0.9642, 0.2188, 0.9463, 0.2344, 0.9463, 0.2344, 0.9642, 0.2188, 0.8927, 0.2031, 0.8927, 0.2031, 0.8748, 0.2188, 0.8748, 0.2188, 0.9284, 0.2031, 0.9284, 0.2031, 0.9106, 0.2188, 0.9106, 0.9688, 2.843e-09, 0.9844, 2.843e-09, 0.9844, 0.005962, 0.9688, 0.005962, 0.2188, 0.9642, 0.2031, 0.9642, 0.2031, 0.9463, 0.2188, 0.9463, 0.2813, 0.9642, 0.2813, 0.9463, 0.2969, 0.9463, 0.2969, 0.9642, 0.1563, 0.9284, 0.1406, 0.9284, 0.1406, 0.9106, 0.1563, 0.9106, 0.1563, 0.9642, 0.1406, 0.9642, 0.1406, 0.9463, 0.1563, 0.9463, 0.2031, 0.9821, 0.1875, 0.9821, 0.1875, 0.9642, 0.2031, 0.9642, 0.5625, 0.8569, 0.5469, 0.8569, 0.5469, 0.2865, 0.5625, 0.2865, 0.9688, 0.04173, 0.9688, 0.0477, 0.9531, 0.0477, 0.9531, 0.04173, 0.4063, 0.1073, 0.4219, 0.1073, 0.4219, 0.1252, 0.4063, 0.1252, 0.4063, 0.07155, 0.4219, 0.07155, 0.4219, 0.08944, 0.4063, 0.08944, 0.4063, 0.03578, 0.4219, 0.03578, 0.4219, 0.05366, 0.4063, 0.05366, 0.9063, 0.03577, 0.9063, 0.04173, 0.8906, 0.04173, 0.8906, 0.03577, 0.4688, 0.07155, 0.4844, 0.07155, 0.4844, 0.08944, 0.4688, 0.08944, 0.7813, 0.8569, 0.7656, 0.8569, 0.7656, 0.2865, 0.7813, 0.2865, 0.4688, 0.03578, 0.4844, 0.03578, 0.4844, 0.05366, 0.4688, 0.05366, 0.4531, 0.01789, 0.4688, 0.01789, 0.4688, 0.03578, 0.4531, 0.03578, 0.9063, 0.04173, 0.9063, 0.0477, 0.8906, 0.0477, 0.8906, 0.04173, 0.4375, 0.03578, 0.4531, 0.03578, 0.4531, 0.05366, 0.4375, 0.05366, 0.4375, 0.07155, 0.4375, 0.05366, 0.4531, 0.05366, 0.4531, 0.07155, 0.4531, 0.0, 0.4688, 0.0, 0.4688, 0.01789, 0.4531, 0.01789, 0.4375, 0.0, 0.4531, 0.0, 0.4531, 0.01789, 0.4375, 0.01789, 0.4375, 0.03578, 0.4375, 0.01789, 0.4531, 0.01789, 0.4531, 0.03578, 0.4844, 0.0, 0.5, 0.0, 0.5, 0.01789, 0.4844, 0.01789, 1.0, 0.04173, 1.0, 0.0477, 0.9844, 0.0477, 0.9844, 0.04173, 0.4688, 0.03578, 0.4688, 0.01789, 0.4844, 0.01789, 0.4844, 0.03578, 0.3906, 0.01789, 0.3906, 0.03578, 0.375, 0.03578, 0.375, 0.01789, 0.25, 1.0, 0.25, 0.9821, 0.2656, 0.9821, 0.2656, 1.0, 0.3906, 0.0, 0.4063, 0.0, 0.4063, 0.01789, 0.3906, 0.01789, 0.375, 0.01789, 0.375, 0.0, 0.3906, 0.0, 0.3906, 0.01789, 0.4219, 0.0, 0.4375, 0.0, 0.4375, 0.01789, 0.4219, 0.01789, 0.4219, 0.05366, 0.4375, 0.05366, 0.4375, 0.07155, 0.4219, 0.07155, 0.4063, 0.03578, 0.4063, 0.01789, 0.4219, 0.01789, 0.4219, 0.03578, 0.3906, 0.08944, 0.3906, 0.1073, 0.375, 0.1073, 0.375, 0.08944, 0.3906, 0.07155, 0.4063, 0.07155, 0.4063, 0.08944, 0.3906, 0.08944, 0.375, 0.08944, 0.375, 0.07155, 0.3906, 0.07155, 0.3906, 0.08944, 0.5313, 0.2865, 0.5156, 0.2865, 0.5156, 0.0, 0.5312, 0.0, 0.2031, 0.9463, 0.1875, 0.9463, 0.1875, 0.9284, 0.2031, 0.9284, 0.4063, 0.1073, 0.4063, 0.08944, 0.4219, 0.08944, 0.4219, 0.1073, 0.1719, 0.9821, 0.1563, 0.9821, 0.1563, 0.9642, 0.1719, 0.9642, 0.1875, 0.9642, 0.1719, 0.9642, 0.1719, 0.9463, 0.1875, 0.9463, 0.1875, 0.9284, 0.1875, 0.9463, 0.1719, 0.9463, 0.1719, 0.9284, 0.4844, 0.05366, 0.5, 0.05366, 0.5, 0.07155, 0.4844, 0.07155, 0.1875, 1.0, 0.1719, 1.0, 0.1719, 0.9821, 0.1875, 0.9821, 0.1875, 0.9642, 0.1875, 0.9821, 0.1719, 0.9821, 0.1719, 0.9642, 0.1406, 1.0, 0.125, 1.0, 0.125, 0.9821, 0.1406, 0.9821, 0.4531, 0.1252, 0.4688, 0.1252, 0.4688, 0.1431, 0.4531, 0.1431, 1.0, 0.0, 1.0, 0.005962, 0.9844, 0.005962, 0.9844, 2.843e-09, 0.1563, 1.0, 0.1406, 1.0, 0.1406, 0.9821, 0.1563, 0.9821, 0.1563, 0.9642, 0.1563, 0.9821, 0.1406, 0.9821, 0.1406, 0.9642, 0.4844, 0.1252, 0.5, 0.1252, 0.5, 0.1431, 0.4844, 0.1431, 0.25, 0.9642, 0.2344, 0.9642, 0.2344, 0.9463, 0.25, 0.9463, 0.25, 0.9284, 0.25, 0.9463, 0.2344, 0.9463, 0.2344, 0.9284, 0.4219, 0.08944, 0.4375, 0.08944, 0.4375, 0.1073, 0.4219, 0.1073, 0.25, 0.9284, 0.2344, 0.9284, 0.2344, 0.9106, 0.25, 0.9106, 0.1719, 0.2865, 0.1563, 0.2865, 0.1563, 0.0, 0.1719, 0.0, 0.25, 0.9642, 0.25, 0.9821, 0.2344, 0.9821, 0.2344, 0.9642, 0.2031, 1.0, 0.1875, 1.0, 0.1875, 0.9821, 0.2031, 0.9821, 0.2188, 1.0, 0.2031, 1.0, 0.2031, 0.9821, 0.2188, 0.9821, 0.2188, 0.9642, 0.2188, 0.9821, 0.2031, 0.9821, 0.2031, 0.9642, 0.2344, 0.9106, 0.2188, 0.9106, 0.2188, 0.8927, 0.2344, 0.8927, 0.8438, 0.0, 0.8594, 0.0, 0.8594, 0.5704, 0.8438, 0.5704, 0.25, 0.8927, 0.2344, 0.8927, 0.2344, 0.8748, 0.25, 0.8748, 0.25, 0.8569, 0.25, 0.8748, 0.2344, 0.8748, 0.2344, 0.8569, 0.2344, 0.9284, 0.2188, 0.9284, 0.2188, 0.9106, 0.2344, 0.9106, 0.25, 0.8927, 0.25, 0.9106, 0.2344, 0.9106, 0.2344, 0.8927, 0.07813, 0.9463, 0.0625, 0.9463, 0.0625, 0.9284, 0.07813, 0.9284, 0.3906, 0.1252, 0.4063, 0.1252, 0.4063, 0.1431, 0.3906, 0.1431, 0.2188, 0.8927, 0.2188, 0.9106, 0.2031, 0.9106, 0.2031, 0.8927, 0.04688, 0.9821, 0.03125, 0.9821, 0.03125, 0.9642, 0.04688, 0.9642, 0.9531, 2.843e-09, 0.9688, 2.843e-09, 0.9688, 0.005962, 0.9531, 0.005962, 0.0625, 0.9642, 0.04688, 0.9642, 0.04688, 0.9463, 0.0625, 0.9463, 0.0625, 0.9284, 0.0625, 0.9463, 0.04688, 0.9463, 0.04688, 0.9284, 0.04688, 1.0, 0.03125, 1.0, 0.03125, 0.9821, 0.04688, 0.9821, 0.1406, 0.9463, 0.125, 0.9463, 0.125, 0.9284, 0.1406, 0.9284, 0.0625, 1.0, 0.04688, 1.0, 0.04688, 0.9821, 0.0625, 0.9821, 0.0625, 0.9642, 0.0625, 0.9821, 0.04688, 0.9821, 0.04688, 0.9642, 0.01563, 1.0, 4.321e-07, 1.0, 4.247e-07, 0.9821, 0.01563, 0.9821, 0.9688, 0.01192, 0.9688, 0.01789, 0.9531, 0.01789, 0.9531, 0.01192, 0.875, 7.107e-09, 0.8906, 7.107e-09, 0.8906, 0.005962, 0.875, 0.005962, 0.03125, 1.0, 0.01563, 1.0, 0.01563, 0.9821, 0.03125, 0.9821, 0.4844, 0.7135, 0.5, 0.7135, 0.5, 1.0, 0.4844, 1.0, 0.03125, 0.9642, 0.03125, 0.9821, 0.01563, 0.9821, 0.01563, 0.9642, 0.1406, 0.8748, 0.125, 0.8748, 0.125, 0.8569, 0.1406, 0.8569, 0.1094, 0.9821, 0.09375, 0.9821, 0.09375, 0.9642, 0.1094, 0.9642, 0.125, 0.9642, 0.1094, 0.9642, 0.1094, 0.9463, 0.125, 0.9463, 0.125, 0.9284, 0.125, 0.9463, 0.1094, 0.9463, 0.1094, 0.9284, 0.2031, 0.9106, 0.1875, 0.9106, 0.1875, 0.8927, 0.2031, 0.8927, 0.1094, 1.0, 0.09375, 1.0, 0.09375, 0.9821, 0.1094, 0.9821, 0.2969, 0.2865, 0.2813, 0.2865, 0.2813, 0.0, 0.2969, 0.0, 0.125, 0.9642, 0.125, 0.9821, 0.1094, 0.9821, 0.1094, 0.9642, 0.07813, 1.0, 0.0625, 1.0, 0.0625, 0.9821, 0.07813, 0.9821, 0.09375, 1.0, 0.07813, 1.0, 0.07813, 0.9821, 0.09375, 0.9821, 0.75, 0.8569, 0.7344, 0.8569, 0.7344, 0.2865, 0.75, 0.2865, 0.09375, 0.9642, 0.09375, 0.9821, 0.07813, 0.9821, 0.07813, 0.9642, 0.1094, 0.9106, 0.09375, 0.9106, 0.09375, 0.8927, 0.1094, 0.8927, 0.01563, 0.8569, 3.725e-07, 0.8569, 1.267e-07, 0.2865, 0.01563, 0.2865, 0.125, 0.8927, 0.1094, 0.8927, 0.1094, 0.8748, 0.125, 0.8748, 0.125, 0.8569, 0.125, 0.8748, 0.1094, 0.8748, 0.1094, 0.8569, 0.1094, 0.9284, 0.09375, 0.9284, 0.09375, 0.9106, 0.1094, 0.9106, 0.125, 0.8927, 0.125, 0.9106, 0.1094, 0.9106, 0.1094, 0.8927, 0.2344, 0.9463, 0.2188, 0.9463, 0.2188, 0.9284, 0.2344, 0.9284, 0.3281, 0.9463, 0.3125, 0.9463, 0.3125, 0.9284, 0.3281, 0.9284, 0.2344, 0.8748, 0.2188, 0.8748, 0.2188, 0.8569, 0.2344, 0.8569, 0.09375, 0.8927, 0.09375, 0.9106, 0.07813, 0.9106, 0.07813, 0.8927, 0.01563, 0.9463, 4.135e-07, 0.9463, 4.023e-07, 0.9284, 0.01563, 0.9284, 0.3125, 0.9642, 0.2969, 0.9642, 0.2969, 0.9463, 0.3125, 0.9463, 0.3125, 0.9284, 0.3125, 0.9463, 0.2969, 0.9463, 0.2969, 0.9284, 0.2969, 1.0, 0.2813, 1.0, 0.2813, 0.9821, 0.2969, 0.9821, 0.3125, 1.0, 0.2969, 1.0, 0.2969, 0.9821, 0.3125, 0.9821, 0.3125, 0.9642, 0.3125, 0.9821, 0.2969, 0.9821, 0.2969, 0.9642, 0.875, 0.0477, 0.875, 0.04173, 0.8906, 0.04173, 0.8906, 0.0477, 0.2813, 1.0, 0.2656, 1.0, 0.2656, 0.9821, 0.2813, 0.9821, 0.2813, 0.9642, 0.2813, 0.9821, 0.2656, 0.9821, 0.2656, 0.9642, 0.01563, 0.8748, 3.8e-07, 0.8748, 3.725e-07, 0.8569, 0.01563, 0.8569, 0.3594, 0.9821, 0.3438, 0.9821, 0.3438, 0.9642, 0.3594, 0.9642, 0.375, 0.9642, 0.3594, 0.9642, 0.3594, 0.9463, 0.375, 0.9463, 0.375, 0.9284, 0.375, 0.9463, 0.3594, 0.9463, 0.3594, 0.9284, 0.2031, 0.8569, 0.1875, 0.8569, 0.1875, 0.2865, 0.2031, 0.2865, 0.3594, 1.0, 0.3438, 1.0, 0.3438, 0.9821, 0.3594, 0.9821, 0.2344, 0.2865, 0.2188, 0.2865, 0.2188, 0.0, 0.2344, 0.0, 0.375, 0.9642, 0.375, 0.9821, 0.3594, 0.9821, 0.3594, 0.9642, 0.3281, 1.0, 0.3125, 1.0, 0.3125, 0.9821, 0.3281, 0.9821, 0.3281, 0.9106, 0.3125, 0.9106, 0.3125, 0.8927, 0.3281, 0.8927, 0.3438, 1.0, 0.3281, 1.0, 0.3281, 0.9821, 0.3438, 0.9821, 0.3438, 0.9642, 0.3438, 0.9821, 0.3281, 0.9821, 0.3281, 0.9642, 0.3594, 0.9106, 0.3438, 0.9106, 0.3438, 0.8927, 0.3594, 0.8927, 0.625, 0.8569, 0.6094, 0.8569, 0.6094, 0.2865, 0.625, 0.2865, 0.375, 0.8927, 0.3594, 0.8927, 0.3594, 0.8748, 0.375, 0.8748, 0.375, 0.8569, 0.375, 0.8748, 0.3594, 0.8748, 0.3594, 0.8569, 0.3594, 0.9284, 0.3438, 0.9284, 0.3438, 0.9106, 0.3594, 0.9106, 0.375, 0.8927, 0.375, 0.9106, 0.3594, 0.9106, 0.3594, 0.8927, 0.9375, 0.1192, 0.9219, 0.1192, 0.9219, 0.1133, 0.9375, 0.1133, 0.3438, 0.8569, 0.3281, 0.8569, 0.3281, 0.2865, 0.3438, 0.2865, 0.1094, 0.8748, 0.09375, 0.8748, 0.09375, 0.8569, 0.1094, 0.8569, 0.3438, 0.8927, 0.3438, 0.9106, 0.3281, 0.9106, 0.3281, 0.8927, 0.1406, 0.2865, 0.125, 0.2865, 0.125, 0.0, 0.1406, 0.0, 0.9219, 0.1252, 0.9063, 0.1252, 0.9063, 0.1192, 0.9219, 0.1192, 0.9219, 0.1133, 0.9219, 0.1192, 0.9063, 0.1192, 0.9063, 0.1133, 0.9688, 0.1312, 0.9531, 0.1312, 0.9531, 0.1252, 0.9688, 0.1252, 0.2813, 0.8569, 0.2656, 0.8569, 0.2656, 0.2865, 0.2813, 0.2865, 0.4531, 0.1431, 0.4688, 0.1431, 0.4688, 0.7135, 0.4531, 0.7135, 0.9219, 0.1252, 0.9219, 0.1312, 0.9063, 0.1312, 0.9063, 0.1252, 0.2969, 0.8748, 0.2969, 0.8569, 0.3125, 0.8569, 0.3125, 0.8748, 0.0625, 0.2865, 0.04688, 0.2865, 0.04687, 0.0, 0.0625, 0.0, 0.8906, 0.1252, 0.8906, 0.1312, 0.875, 0.1312, 0.875, 0.1252, 0.6875, 0.8569, 0.6719, 0.8569, 0.6719, 0.2865, 0.6875, 0.2865, 0.7656, 0.8569, 0.75, 0.8569, 0.75, 0.2865, 0.7656, 0.2865, 0.5781, 0.8569, 0.5625, 0.8569, 0.5625, 0.2865, 0.5781, 0.2865, 0.1094, 0.8569, 0.09375, 0.8569, 0.09375, 0.2865, 0.1094, 0.2865, 0.3281, 0.8569, 0.3125, 0.8569, 0.3125, 0.2865, 0.3281, 0.2865, 0.9531, 0.1252, 0.9531, 0.1312, 0.9375, 0.1312, 0.9375, 0.1252, 0.9688, 0.1073, 0.9531, 0.1073, 0.9531, 0.1014, 0.9688, 0.1014, 0.07812, 0.2865, 0.0625, 0.2865, 0.0625, 0.0, 0.07812, 0.0, 0.07813, 0.8569, 0.0625, 0.8569, 0.0625, 0.2865, 0.07812, 0.2865, 0.9688, 0.1133, 0.9531, 0.1133, 0.9531, 0.1073, 0.9688, 0.1073, 0.2656, 0.8748, 0.25, 0.8748, 0.25, 0.8569, 0.2656, 0.8569, 0.9219, 0.01789, 0.9375, 0.01789, 0.9375, 0.02385, 0.9219, 0.02385, 0.375, 0.1431, 0.3906, 0.1431, 0.3906, 0.7135, 0.375, 0.7135, 0.3594, 0.8748, 0.3438, 0.8748, 0.3438, 0.8569, 0.3594, 0.8569, 0.9531, 0.1014, 0.9531, 0.1073, 0.9375, 0.1073, 0.9375, 0.1014, 0.9375, 0.01192, 0.9531, 0.01192, 0.9531, 0.01789, 0.9375, 0.01789, 0.9375, 0.02385, 0.9375, 0.01789, 0.9531, 0.01789, 0.9531, 0.02385, 0.9375, 0.01192, 0.9375, 0.005962, 0.9531, 0.005962, 0.9531, 0.01192, 0.875, 0.02385, 0.8906, 0.02385, 0.8906, 0.02981, 0.875, 0.02981, 0.9531, 0.005962, 0.9688, 0.005962, 0.9688, 0.01192, 0.9531, 0.01192, 0.125, 0.9284, 0.1094, 0.9284, 0.1094, 0.9106, 0.125, 0.9106, 0.9688, 0.01192, 0.9688, 0.005962, 0.9844, 0.005962, 0.9844, 0.01192, 0.875, 0.01192, 0.8906, 0.01192, 0.8906, 0.01789, 0.875, 0.01789, 0.04688, 0.2865, 0.03125, 0.2865, 0.03125, 0.0, 0.04687, 0.0, 0.4063, 0.7135, 0.4219, 0.7135, 0.4219, 1.0, 0.4063, 1.0, 0.8906, 0.1014, 0.8906, 0.09539, 0.9063, 0.09539, 0.9063, 0.1014, 0.9063, 0.01192, 0.9063, 0.005962, 0.9219, 0.005962, 0.9219, 0.01192, 0.8906, 0.02981, 0.9063, 0.02981, 0.9063, 0.03577, 0.8906, 0.03577, 0.875, 0.03577, 0.8906, 0.03577, 0.8906, 0.04173, 0.875, 0.04173, 0.8906, 0.02385, 0.9063, 0.02385, 0.9063, 0.02981, 0.8906, 0.02981, 0.8594, 0.0, 0.875, 0.0, 0.875, 0.5704, 0.8594, 0.5704, 0.5469, 0.8569, 0.5313, 0.8569, 0.5313, 0.2865, 0.5469, 0.2865, 0.3594, 0.9463, 0.3438, 0.9463, 0.3438, 0.9284, 0.3594, 0.9284, 0.6563, 0.2865, 0.6406, 0.2865, 0.6406, 0.0, 0.6563, 0.0, 0.2656, 0.8569, 0.25, 0.8569, 0.25, 0.2865, 0.2656, 0.2865, 0.9063, 0.03577, 0.9063, 0.02981, 0.9219, 0.02981, 0.9219, 0.03577, 0.9375, 0.03577, 0.9531, 0.03577, 0.9531, 0.04173, 0.9375, 0.04173, 0.9375, 0.0477, 0.9375, 0.04173, 0.9531, 0.04173, 0.9531, 0.0477, 0.9531, 0.02385, 0.9688, 0.02385, 0.9688, 0.02981, 0.9531, 0.02981, 0.9375, 0.03577, 0.9375, 0.02981, 0.9531, 0.02981, 0.9531, 0.03577, 0.3594, 0.8569, 0.3438, 0.8569, 0.3438, 0.2865, 0.3594, 0.2865, 0.3281, 0.2865, 0.3125, 0.2865, 0.3125, 0.0, 0.3281, 0.0, 0.9375, 0.02385, 0.9531, 0.02385, 0.9531, 0.02981, 0.9375, 0.02981, 0.9688, 0.03577, 0.9688, 0.02981, 0.9844, 0.02981, 0.9844, 0.03577, 0.9063, 0.1073, 0.8906, 0.1073, 0.8906, 0.1014, 0.9063, 0.1014, 0.9219, 0.1014, 0.9063, 0.1014, 0.9063, 0.09539, 0.9219, 0.09539, 0.2188, 0.8927, 0.2188, 0.8748, 0.2344, 0.8748, 0.2344, 0.8927, 0.8125, 0.0, 0.8281, 0.0, 0.8281, 0.5704, 0.8125, 0.5704, 0.9063, 0.1133, 0.8906, 0.1133, 0.8906, 0.1073, 0.9063, 0.1073, 0.9219, 0.1014, 0.9219, 0.1073, 0.9063, 0.1073, 0.9063, 0.1014, 0.3281, 0.8748, 0.3125, 0.8748, 0.3125, 0.8569, 0.3281, 0.8569, 0.1719, 0.8748, 0.1719, 0.8569, 0.1875, 0.8569, 0.1875, 0.8748, 0.9219, 0.1133, 0.9063, 0.1133, 0.9063, 0.1073, 0.9219, 0.1073, 0.8906, 0.1014, 0.8906, 0.1073, 0.875, 0.1073, 0.875, 0.1014, 0.3125, 0.8927, 0.2969, 0.8927, 0.2969, 0.8748, 0.3125, 0.8748, 0.9531, 0.1252, 0.9531, 0.1192, 0.9688, 0.1192, 0.9688, 0.1252, 0.2969, 0.9284, 0.2813, 0.9284, 0.2813, 0.9106, 0.2969, 0.9106, 0.3125, 0.8927, 0.3125, 0.9106, 0.2969, 0.9106, 0.2969, 0.8927, 0.07813, 0.8748, 0.0625, 0.8748, 0.0625, 0.8569, 0.07813, 0.8569, 0.4688, 0.1431, 0.4844, 0.1431, 0.4844, 0.7135, 0.4688, 0.7135, 0.3125, 0.9284, 0.2969, 0.9284, 0.2969, 0.9106, 0.3125, 0.9106, 0.2813, 0.8927, 0.2813, 0.9106, 0.2656, 0.9106, 0.2656, 0.8927, 0.0625, 0.8927, 0.04688, 0.8927, 0.04688, 0.8748, 0.0625, 0.8748, 0.1563, 0.8927, 0.1563, 0.8748, 0.1719, 0.8748, 0.1719, 0.8927, 0.04688, 0.9284, 0.03125, 0.9284, 0.03125, 0.9106, 0.04688, 0.9106, 0.2344, 0.8569, 0.2188, 0.8569, 0.2188, 0.2865, 0.2344, 0.2865, 0.0625, 0.8927, 0.0625, 0.9106, 0.04688, 0.9106, 0.04688, 0.8927, 0.2031, 0.8748, 0.1875, 0.8748, 0.1875, 0.8569, 0.2031, 0.8569, 0.25, 0.8569, 0.2344, 0.8569, 0.2344, 0.2865, 0.25, 0.2865, 0.0625, 0.9284, 0.04688, 0.9284, 0.04688, 0.9106, 0.0625, 0.9106, 0.03125, 0.8927, 0.03125, 0.9106, 0.01563, 0.9106, 0.01563, 0.8927, 0.1875, 0.8927, 0.1719, 0.8927, 0.1719, 0.8748, 0.1875, 0.8748, 0.1719, 0.9284, 0.1563, 0.9284, 0.1563, 0.9106, 0.1719, 0.9106, 0.1875, 0.8927, 0.1875, 0.9106, 0.1719, 0.9106, 0.1719, 0.8927, 0.4219, 0.1252, 0.4375, 0.1252, 0.4375, 0.1431, 0.4219, 0.1431, 0.6563, 0.8569, 0.6406, 0.8569, 0.6406, 0.2865, 0.6563, 0.2865, 0.1875, 0.9284, 0.1719, 0.9284, 0.1719, 0.9106, 0.1875, 0.9106, 0.1563, 0.8927, 0.1563, 0.9106, 0.1406, 0.9106, 0.1406, 0.8927, 0.4375, 0.1073, 0.4531, 0.1073, 0.4531, 0.1252, 0.4375, 0.1252, 0.375, 0.9284, 0.3594, 0.9284, 0.3594, 0.9106, 0.375, 0.9106, 0.4531, 0.07155, 0.4688, 0.07155, 0.4688, 0.08944, 0.4531, 0.08944, 0.2656, 0.9463, 0.25, 0.9463, 0.25, 0.9284, 0.2656, 0.9284, 0.4375, 0.1073, 0.4375, 0.08944, 0.4531, 0.08944, 0.4531, 0.1073, 0.4688, 0.1073, 0.4688, 0.08944, 0.4844, 0.08944, 0.4844, 0.1073, 0.3906, 0.05366, 0.4063, 0.05366, 0.4063, 0.07155, 0.3906, 0.07155, 0.03125, 0.8927, 0.03125, 0.8748, 0.04688, 0.8748, 0.04688, 0.8927, 0.1094, 0.9463, 0.09375, 0.9463, 0.09375, 0.9284, 0.1094, 0.9284, 0.8906, 0.1252, 0.8906, 0.1192, 0.9063, 0.1192, 0.9063, 0.1252, 0.1563, 0.9642, 0.1563, 0.9463, 0.1719, 0.9463, 0.1719, 0.9642, 0.9531, 0.01789, 0.9688, 0.01789, 0.9688, 0.02385, 0.9531, 0.02385, 0.9063, 0.1192, 0.8906, 0.1192, 0.8906, 0.1133, 0.9063, 0.1133, 0.2969, 0.9463, 0.2813, 0.9463, 0.2813, 0.9284, 0.2969, 0.9284, 0.875, 0.02385, 0.875, 0.01789, 0.8906, 0.01789, 0.8906, 0.02385, 0.04688, 0.9463, 0.03125, 0.9463, 0.03125, 0.9284, 0.04688, 0.9284, 0.9375, 2.843e-09, 0.9531, 2.843e-09, 0.9531, 0.005962, 0.9375, 0.005962, 0.2969, 0.8748, 0.2813, 0.8748, 0.2813, 0.8569, 0.2969, 0.8569, 0.375, 0.9821, 0.375, 1.0, 0.3594, 1.0, 0.3594, 0.9821, 0.1719, 0.9463, 0.1563, 0.9463, 0.1563, 0.9284, 0.1719, 0.9284, 1.0, 0.02385, 1.0, 0.02981, 0.9844, 0.02981, 0.9844, 0.02385, 0.04688, 0.8748, 0.03125, 0.8748, 0.03125, 0.8569, 0.04688, 0.8569, 0.125, 0.9821, 0.125, 1.0, 0.1094, 1.0, 0.1094, 0.9821, 0.3906, 0.08944, 0.4063, 0.08944, 0.4063, 0.1073, 0.3906, 0.1073, 0.4531, 0.05366, 0.4688, 0.05366, 0.4688, 0.07155, 0.4531, 0.07155, 0.1719, 0.8748, 0.1563, 0.8748, 0.1563, 0.8569, 0.1719, 0.8569, 0.25, 0.9821, 0.25, 1.0, 0.2344, 1.0, 0.2344, 0.9821, 0.07813, 0.9106, 0.0625, 0.9106, 0.0625, 0.8927, 0.07813, 0.8927, 0.09375, 0.9642, 0.09375, 0.9463, 0.1094, 0.9463, 0.1094, 0.9642, 0.4844, 0.01789, 0.5, 0.01789, 0.5, 0.03578, 0.4844, 0.03578, 0.4063, 0.1073, 0.4063, 0.1252, 0.3906, 0.1252, 0.3906, 0.1073, 0.6719, 0.2865, 0.6563, 0.2865, 0.6563, 0.0, 0.6719, 0.0, 0.01563, 0.9821, 4.247e-07, 0.9821, 4.172e-07, 0.9642, 0.01563, 0.9642, 0.3438, 0.8927, 0.3438, 0.8748, 0.3594, 0.8748, 0.3594, 0.8927, 0.1406, 0.9821, 0.125, 0.9821, 0.125, 0.9642, 0.1406, 0.9642, 0.2813, 0.8927, 0.2813, 0.8748, 0.2969, 0.8748, 0.2969, 0.8927, 0.2656, 0.9821, 0.25, 0.9821, 0.25, 0.9642, 0.2656, 0.9642, 0.3438, 0.2865, 0.3281, 0.2865, 0.3281, 0.0, 0.3438, 0.0, 0.625, 0.2865, 0.6094, 0.2865, 0.6094, 0.0, 0.625, 0.0, 0.375, 0.7135, 0.3906, 0.7135, 0.3906, 1.0, 0.375, 1.0, 0.6094, 0.2865, 0.5938, 0.2865, 0.5938, 0.0, 0.6094, 0.0, 0.4844, 0.1431, 0.5, 0.1431, 0.5, 0.7135, 0.4844, 0.7135, 0.9063, 0.08943, 0.9063, 0.09539, 0.8906, 0.09539, 0.8906, 0.08943, 1.0, 0.07155, 1.0, 0.07751, 0.9844, 0.07751, 0.9844, 0.07155, 1.0, 0.08347, 1.0, 0.08943, 0.9844, 0.08943, 0.9844, 0.08347, 0.9688, 0.09539, 0.9688, 0.08943, 0.9844, 0.08943, 0.9844, 0.09539, 0.9375, 0.09539, 0.9375, 0.08943, 0.9531, 0.08943, 0.9531, 0.09539, 0.875, 0.09539, 0.875, 0.08943, 0.8906, 0.08943, 0.8906, 0.09539, 0.9531, 0.0477, 0.9688, 0.0477, 0.9688, 0.05366, 0.9531, 0.05366, 0.875, 0.07155, 0.875, 0.06558, 0.8906, 0.06558, 0.8906, 0.07155, 1.0, 0.05962, 1.0, 0.06558, 0.9844, 0.06558, 0.9844, 0.05962, 0.9844, 0.06558, 1.0, 0.06558, 1.0, 0.07155, 0.9844, 0.07155, 0.9375, 0.0477, 0.9531, 0.0477, 0.9531, 0.05366, 0.9375, 0.05366, 0.875, 0.08347, 0.8906, 0.08347, 0.8906, 0.08943, 0.875, 0.08943, 1.0, 0.08943, 1.0, 0.09539, 0.9844, 0.09539, 0.9844, 0.08943, 0.9063, 0.0477, 0.9219, 0.0477, 0.9219, 0.05366, 0.9063, 0.05366, 0.9844, 0.07751, 1.0, 0.07751, 1.0, 0.08347, 0.9844, 0.08347, 0.9688, 0.0477, 0.9844, 0.0477, 0.9844, 0.05366, 0.9688, 0.05366, 0.9844, 0.05366, 1.0, 0.05366, 1.0, 0.05962, 0.9844, 0.05962, 0.875, 0.0477, 0.8906, 0.0477, 0.8906, 0.05366, 0.875, 0.05366, 0.9375, 0.08943, 0.9375, 0.09539, 0.9219, 0.09539, 0.9219, 0.08943, 0.875, 0.05962, 0.875, 0.05366, 0.8906, 0.05366, 0.8906, 0.05962, 0.875, 0.08347, 0.875, 0.07751, 0.8906, 0.07751, 0.8906, 0.08347, 0.875, 0.07155, 0.8906, 0.07155, 0.8906, 0.07751, 0.875, 0.07751, 0.875, 0.05962, 0.8906, 0.05962, 0.8906, 0.06558, 0.875, 0.06558, 0.9688, 0.08943, 0.9688, 0.09539, 0.9531, 0.09539, 0.9531, 0.08943, 1.0, 0.0477, 1.0, 0.05366, 0.9844, 0.05366, 0.9844, 0.0477, 0.9063, 0.09539, 0.9063, 0.08943, 0.9219, 0.08943, 0.9219, 0.09539, 0.9219, 0.0477, 0.9375, 0.0477, 0.9375, 0.05366, 0.9219, 0.05366, 0.8906, 0.0477, 0.9063, 0.0477, 0.9063, 0.05366, 0.8906, 0.05366, 0.09375, 0.2865, 0.07812, 0.2865, 0.07812, 0.0, 0.09375, 0.0, 0.7031, 0.2865, 0.6875, 0.2865, 0.6875, 0.0, 0.7031, 0.0, 0.4531, 0.7135, 0.4688, 0.7135, 0.4688, 1.0, 0.4531, 1.0, 0.1094, 0.2865, 0.09375, 0.2865, 0.09375, 0.0, 0.1094, 0.0, 0.75, 0.2865, 0.7344, 0.2865, 0.7344, 0.0, 0.75, 0.0, 0.2813, 0.2865, 0.2656, 0.2865, 0.2656, 0.0, 0.2813, 0.0, 0.3906, 0.7135, 0.4063, 0.7135, 0.4063, 1.0, 0.3906, 1.0, 0.5469, 0.2865, 0.5313, 0.2865, 0.5312, 0.0, 0.5469, 0.0, 0.03125, 0.2865, 0.01563, 0.2865, 0.01562, 0.0, 0.03125, 0.0, 0.4688, 0.7135, 0.4844, 0.7135, 0.4844, 1.0, 0.4688, 1.0, 0.125, 0.2865, 0.1094, 0.2865, 0.1094, 0.0, 0.125, 0.0, 0.25, 0.2865, 0.2344, 0.2865, 0.2344, 0.0, 0.25, 0.0, 0.7344, 0.2865, 0.7188, 0.2865, 0.7188, 0.0, 0.7344, 0.0, 0.7813, 0.5704, 0.7969, 0.5704, 0.7969, 0.8569, 0.7813, 0.8569, 0.8281, 0.5704, 0.8438, 0.5704, 0.8438, 0.8569, 0.8281, 0.8569, 0.2188, 0.2865, 0.2031, 0.2865, 0.2031, 0.0, 0.2188, 0.0, 0.5938, 0.2865, 0.5781, 0.2865, 0.5781, 0.0, 0.5937, 0.0, 0.5625, 0.2865, 0.5469, 0.2865, 0.5469, 0.0, 0.5625, 0.0, 0.8125, 0.5704, 0.8281, 0.5704, 0.8281, 0.8569, 0.8125, 0.8569, 0.2656, 0.2865, 0.25, 0.2865, 0.25, 0.0, 0.2656, 0.0, 0.6406, 0.2865, 0.625, 0.2865, 0.625, 0.0, 0.6406, 0.0, 0.375, 0.2865, 0.3594, 0.2865, 0.3594, 0.0, 0.375, 0.0, 0.4375, 0.7135, 0.4531, 0.7135, 0.4531, 1.0, 0.4375, 1.0, 0.7969, 0.5704, 0.8125, 0.5704, 0.8125, 0.8569, 0.7969, 0.8569, 0.1875, 0.2865, 0.1719, 0.2865, 0.1719, 0.0, 0.1875, 0.0, 0.5156, 0.2865, 0.5, 0.2865, 0.5, 0.0, 0.5156, 0.0, 0.7813, 0.2865, 0.7656, 0.2865, 0.7656, 0.0, 0.7813, 0.0, 0.3125, 0.2865, 0.2969, 0.2865, 0.2969, 0.0, 0.3125, 0.0])
me_cube.materials.append(mat_photoblack)
me_cube.use_remesh_preserve_volume = False
me_cube.use_remesh_preserve_attributes = False
me_cube.use_mirror_vertex_groups = False
me_cube.update()

# ---- objects
ob_cube = bpy.data.objects.new('Cube', me_cube)
ob_lamp = bpy.data.objects.new('Lamp', light_lamp)
ob_camera = bpy.data.objects.new('Camera', cam_camera)

# ---- transforms, parenting, visibility, modifiers, constraints
ob_cube.location = (-0.4228, -0.204, 0.008744)
ob_cube.scale = (1.0, 1.0, 0.00415)
ob_cube.lineart.crease_threshold = 0.0
ob_lamp.location = (4.076, 1.005, 5.904)
ob_lamp.rotation_euler = (0.6503, 0.05522, 1.866)
ob_lamp.lock_rotations_4d = False
ob_lamp.empty_display_type = 'ARROWS'
ob_lamp.color = (0.0, 0.0, 0.0, 0.0)
ob_lamp.lineart.crease_threshold = 0.0
ob_camera.location = (7.481, -6.508, 5.344)
ob_camera.rotation_euler = (1.109, 0.01082, 0.8149)
ob_camera.lock_rotations_4d = False
ob_camera.empty_display_type = 'ARROWS'
ob_camera.color = (0.0, 0.0, 0.0, 0.0)
ob_camera.display_type = 'WIRE'
ob_camera.lineart.crease_threshold = 0.0

# ---- collection membership
col_collection_1.objects.link(ob_cube)
col_collection_1.objects.link(ob_lamp)
col_collection_1.objects.link(ob_camera)

# ---- scene / render settings (as saved in the file)
scene.camera = ob_camera
scene.frame_start = 1; scene.frame_end = 250; scene.frame_set(1)
scene.render.engine = 'BLENDER_EEVEE_NEXT'
scene.render.resolution_percentage = 50
scene.render.dither_intensity = 0.0
scene.cycles.use_denoising = False
scene.cycles.samples = 128
scene.cycles.sampling_pattern = 'TABULATED_SOBOL'
scene.cycles.light_sampling_threshold = 0.0
scene.cycles.use_adaptive_sampling = False
scene.cycles.use_light_tree = False
scene.cycles.blur_glossy = 0.0
scene.cycles.sample_clamp_indirect = 0.0
scene.view_settings.view_transform = 'Standard'
bpy.context.view_layer.update()
